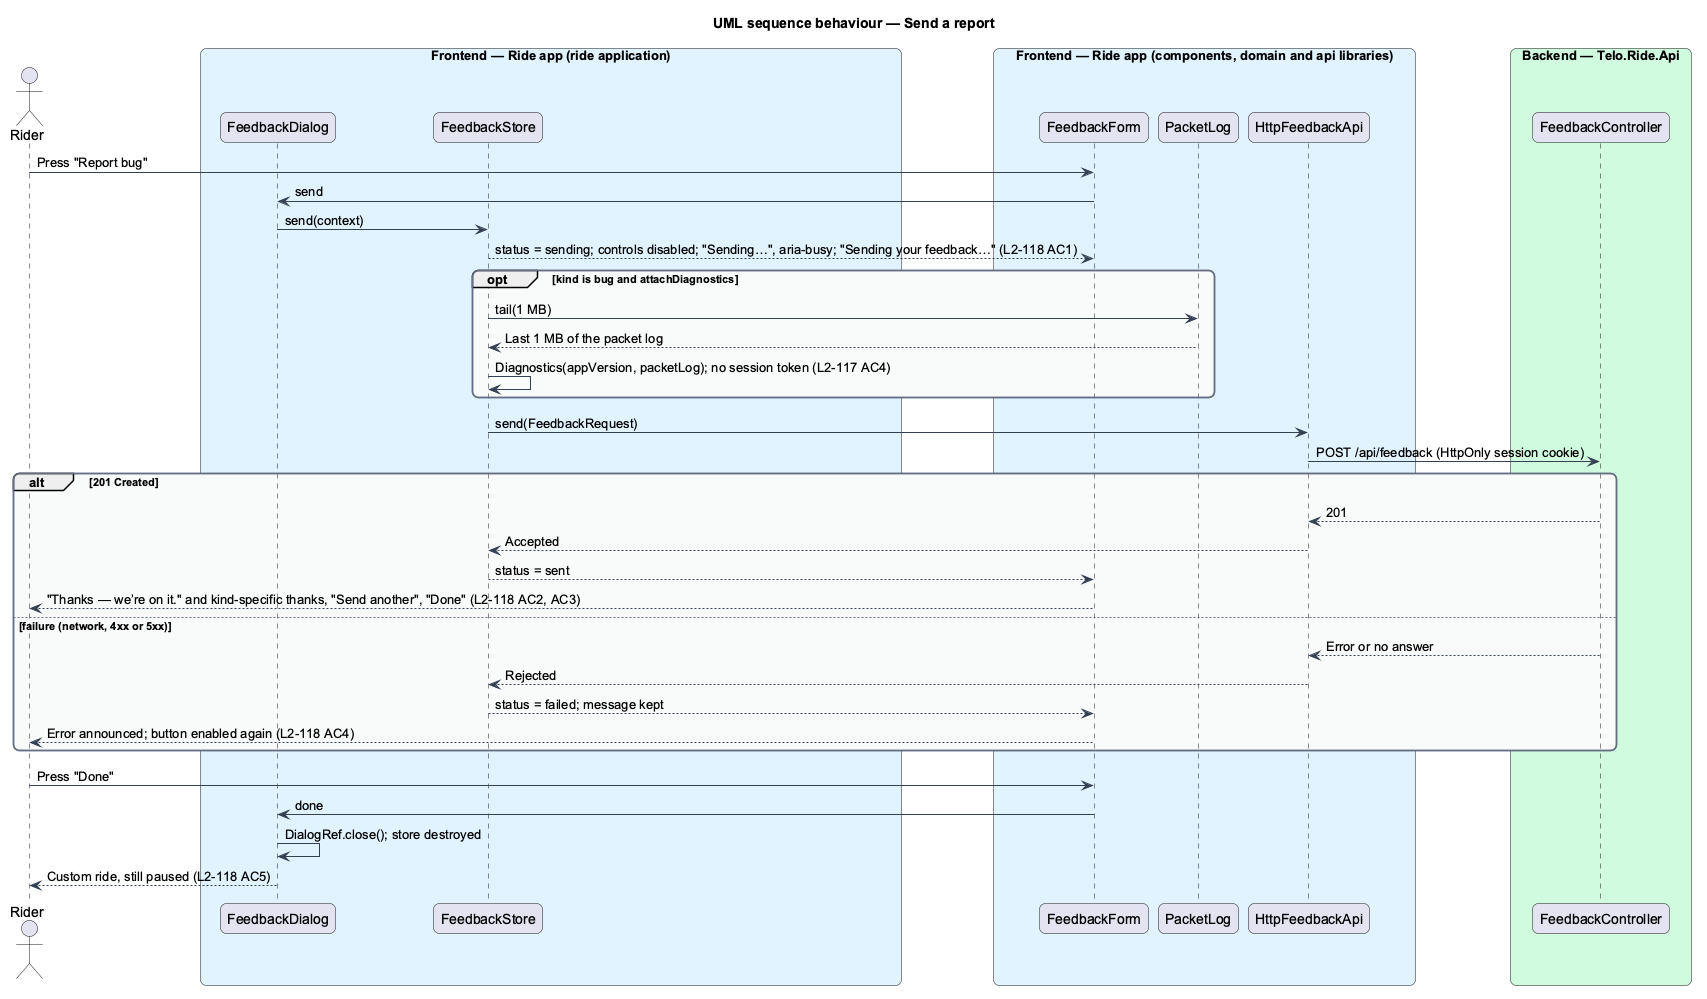

The diagram above was rendered by PlantUML. Its source (embedded in the PNG):
@startuml
title UML sequence behaviour — Send a report
skinparam backgroundColor #FFFFFF
skinparam shadowing false
skinparam roundcorner 12
skinparam defaultFontName Arial
skinparam ArrowColor #344054
skinparam rectangle {
  BorderColor #344054
  FontColor #101828
}
skinparam package {
  BorderColor #667085
  FontColor #101828
  BackgroundColor #F9FAFB
}
actor "Rider" as actor
box "Frontend — Ride app (ride application)" #E0F2FE
  participant "FeedbackDialog" as dialog
  participant "FeedbackStore" as store
end box
box "Frontend — Ride app (components, domain and api libraries)" #E0F2FE
  participant "FeedbackForm" as form
  participant "PacketLog" as log
  participant "HttpFeedbackApi" as client
end box
box "Backend — Telo.Ride.Api" #D1FADF
  participant "FeedbackController" as controller
end box
actor -> form : Press "Report bug"
form -> dialog : send
dialog -> store : send(context)
store --> form : status = sending; controls disabled; "Sending…", aria-busy; "Sending your feedback…" (L2-118 AC1)
opt kind is bug and attachDiagnostics
  store -> log : tail(1 MB)
  log --> store : Last 1 MB of the packet log
  store -> store : Diagnostics(appVersion, packetLog); no session token (L2-117 AC4)
end
store -> client : send(FeedbackRequest)
client -> controller : POST /api/feedback (HttpOnly session cookie)
alt 201 Created
  controller --> client : 201
  client --> store : Accepted
  store --> form : status = sent
  form --> actor : "Thanks — we’re on it." and kind-specific thanks, "Send another", "Done" (L2-118 AC2, AC3)
else failure (network, 4xx or 5xx)
  controller --> client : Error or no answer
  client --> store : Rejected
  store --> form : status = failed; message kept
  form --> actor : Error announced; button enabled again (L2-118 AC4)
end
actor -> form : Press "Done"
form -> dialog : done
dialog -> dialog : DialogRef.close(); store destroyed
dialog --> actor : Custom ride, still paused (L2-118 AC5)
@enduml